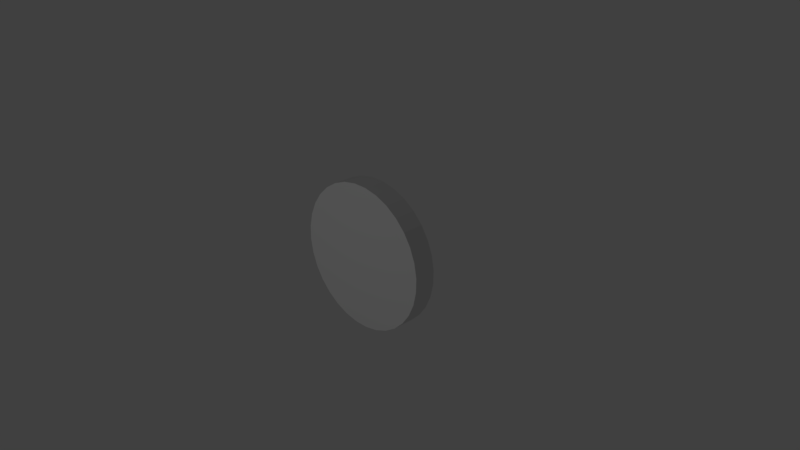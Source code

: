 # Source: target.blend  (saved by Blender 2.78.0; exported with 4.5.12 LTS)
import bpy
from mathutils import Matrix  # noqa: F401  (used for matrix-valued properties, if any)

bpy.ops.wm.read_factory_settings(use_empty=True)
scene = bpy.context.scene
scene.name = 'Scene'

# ---- collections
col_collection_1 = bpy.data.collections.new('Collection 1'); scene.collection.children.link(col_collection_1)

# ---- materials (node trees are filled in below, after node groups)
mat_material_001 = bpy.data.materials.new('Material.001')
mat_material_001.alpha_threshold = 0.0
mat_material_001.use_transparent_shadow = False
mat_material_001.preview_render_type = 'HAIR'
mat_material_001.roughness = 0.5

# ---- material node trees

# ---- world
world_world = bpy.data.worlds.new('World'); scene.world = world_world
world_world.color = (0.05088, 0.05088, 0.05088)
world_world.use_sun_shadow = False
world_world.sun_shadow_jitter_overblur = 0.0
world_world.cycles.sampling_method = 'MANUAL'

# ---- cameras
cam_camera = bpy.data.cameras.new('Camera')
cam_camera.clip_end = 100.0
cam_camera.lens = 35.0
cam_camera.sensor_width = 32.0
cam_camera.sensor_height = 18.0
cam_camera.ortho_scale = 7.314
cam_camera.dof.focus_distance = 0.0
cam_camera.dof.aperture_fstop = 128.0

# ---- lights
light_lamp = bpy.data.lights.new('Lamp', 'POINT')
light_lamp.transmission_factor = 0.0
light_lamp.cutoff_distance = 30.0
light_lamp.energy = 100.0
light_lamp.shadow_buffer_clip_start = 1.001
light_lamp.shadow_soft_size = 0.1
light_lamp.shadow_maximum_resolution = 0.006
light_lamp.use_absolute_resolution = True

# ---- meshes
me_cylinder = bpy.data.meshes.new('Cylinder')
me_cylinder.from_pydata([(-0.3086, 0.9544, 0.1279), (-0.3107, 0.9468, -0.172), (-0.4881, 0.8758, 0.1311), (-0.4902, 0.8682, -0.1688), (-0.6489, 0.7637, 0.1351), (-0.651, 0.756, -0.1648), (-0.7847, 0.6223, 0.1396), (-0.7867, 0.6147, -0.1603), (-0.8902, 0.4573, 0.1446), (-0.8923, 0.4496, -0.1553), (-0.9616, 0.2747, 0.1497), (-0.9636, 0.2671, -0.1502), (-0.9959, 0.08179, 0.1549), (-0.998, 0.07415, -0.145), (-0.9919, -0.1141, 0.1598), (-0.994, -0.1218, -0.1401), (-0.9498, -0.3055, 0.1644), (-0.9519, -0.3132, -0.1355), (-0.8711, -0.485, 0.1685), (-0.8732, -0.4927, -0.1314), (-0.7589, -0.6458, 0.1718), (-0.761, -0.6534, -0.1281), (-0.6175, -0.7815, 0.1743), (-0.6196, -0.7892, -0.1256), (-0.4524, -0.8871, 0.1758), (-0.4544, -0.8948, -0.1241), (-0.2698, -0.9584, 0.1764), (-0.2719, -0.9661, -0.1235), (-0.07678, -0.9928, 0.1759), (-0.07886, -1.0, -0.124), (0.1192, -0.9889, 0.1744), (0.1171, -0.9965, -0.1255), (0.3107, -0.9468, 0.172), (0.3086, -0.9544, -0.1279), (0.4902, -0.8682, 0.1688), (0.4881, -0.8758, -0.1311), (0.651, -0.756, 0.1648), (0.6489, -0.7637, -0.1351), (0.7867, -0.6147, 0.1603), (0.7847, -0.6223, -0.1396), (0.8923, -0.4496, 0.1553), (0.8902, -0.4573, -0.1446), (0.9636, -0.2671, 0.1502), (0.9616, -0.2747, -0.1497), (0.998, -0.07415, 0.145), (0.9959, -0.08179, -0.1549), (0.994, 0.1218, 0.1401), (0.9919, 0.1141, -0.1598), (0.9519, 0.3132, 0.1355), (0.9498, 0.3055, -0.1644), (0.8732, 0.4927, 0.1314), (0.8711, 0.485, -0.1685), (0.761, 0.6534, 0.1281), (0.7589, 0.6458, -0.1718), (0.6196, 0.7892, 0.1256), (0.6175, 0.7815, -0.1743), (0.4544, 0.8948, 0.1241), (0.4524, 0.8871, -0.1758), (0.2719, 0.9661, 0.1235), (0.2698, 0.9584, -0.1764), (0.07886, 1.0, 0.124), (0.07678, 0.9928, -0.1759), (-0.1171, 0.9965, 0.1255), (-0.1192, 0.9889, -0.1744)], [], [(0, 1, 3, 2), (2, 3, 5, 4), (4, 5, 7, 6), (6, 7, 9, 8), (8, 9, 11, 10), (10, 11, 13, 12), (12, 13, 15, 14), (14, 15, 17, 16), (16, 17, 19, 18), (18, 19, 21, 20), (20, 21, 23, 22), (22, 23, 25, 24), (24, 25, 27, 26), (26, 27, 29, 28), (28, 29, 31, 30), (30, 31, 33, 32), (32, 33, 35, 34), (34, 35, 37, 36), (36, 37, 39, 38), (38, 39, 41, 40), (40, 41, 43, 42), (42, 43, 45, 44), (44, 45, 47, 46), (46, 47, 49, 48), (48, 49, 51, 50), (50, 51, 53, 52), (52, 53, 55, 54), (54, 55, 57, 56), (56, 57, 59, 58), (58, 59, 61, 60), (3, 1, 63, 61, 59, 57, 55, 53, 51, 49, 47, 45, 43, 41, 39, 37, 35, 33, 31, 29, 27, 25, 23, 21, 19, 17, 15, 13, 11, 9, 7, 5), (60, 61, 63, 62), (62, 63, 1, 0), (0, 2, 4, 6, 8, 10, 12, 14, 16, 18, 20, 22, 24, 26, 28, 30, 32, 34, 36, 38, 40, 42, 44, 46, 48, 50, 52, 54, 56, 58, 60, 62)])
_uv = me_cylinder.uv_layers.new(name='UVMap')
_uv.uv.foreach_set('vector', [1.0, 0.1696, 0.8842, 0.1696, 0.8842, 0.1213, 1.0, 0.1213, 1.0, 0.1213, 0.8842, 0.1213, 0.8842, 0.07577, 1.0, 0.07577, 1.0, 0.07577, 0.8842, 0.07577, 0.8842, 0.03482, 1.0, 0.03482, 1.0, 0.03482, 0.8842, 0.03482, 0.8842, 0.0, 1.0, 0.0, 0.7684, 0.0, 0.8842, 1.497e-08, 0.8842, 0.03482, 0.7684, 0.03482, 0.7684, 0.03482, 0.8842, 0.03482, 0.8842, 0.07577, 0.7684, 0.07577, 0.7684, 0.07577, 0.8842, 0.07577, 0.8842, 0.1213, 0.7684, 0.1213, 0.7684, 0.1213, 0.8842, 0.1213, 0.8842, 0.1696, 0.7684, 0.1696, 0.7684, 0.1696, 0.8842, 0.1696, 0.8842, 0.2188, 0.7684, 0.2188, 0.7684, 0.2188, 0.8842, 0.2188, 0.8842, 0.2671, 0.7684, 0.2671, 0.7684, 0.2671, 0.8842, 0.2671, 0.8842, 0.3126, 0.7684, 0.3126, 0.7684, 0.3126, 0.8842, 0.3126, 0.8842, 0.3536, 0.7684, 0.3536, 0.7684, 0.3536, 0.8842, 0.3536, 0.8842, 0.3884, 0.7684, 0.3884, 1.0, 0.7071, 0.8842, 0.7071, 0.8842, 0.6662, 1.0, 0.6662, 1.0, 0.6662, 0.8842, 0.6662, 0.8842, 0.6207, 1.0, 0.6207, 1.0, 0.6207, 0.8842, 0.6207, 0.8842, 0.5724, 1.0, 0.5724, 1.0, 0.5724, 0.8842, 0.5724, 0.8842, 0.5231, 1.0, 0.5231, 1.0, 0.5231, 0.8842, 0.5231, 0.8842, 0.4748, 1.0, 0.4748, 1.0, 0.4748, 0.8842, 0.4748, 0.8842, 0.4293, 1.0, 0.4293, 1.0, 0.4293, 0.8842, 0.4293, 0.8842, 0.3884, 1.0, 0.3884, 0.8842, 0.7071, 0.7684, 0.7071, 0.7684, 0.6662, 0.8842, 0.6662, 0.8842, 0.6662, 0.7684, 0.6662, 0.7684, 0.6207, 0.8842, 0.6207, 0.8842, 0.6207, 0.7684, 0.6207, 0.7684, 0.5724, 0.8842, 0.5724, 0.8842, 0.5724, 0.7684, 0.5724, 0.7684, 0.5231, 0.8842, 0.5231, 0.8842, 0.5231, 0.7684, 0.5231, 0.7684, 0.4748, 0.8842, 0.4748, 0.8842, 0.4748, 0.7684, 0.4748, 0.7684, 0.4293, 0.8842, 0.4293, 0.8842, 0.4293, 0.7684, 0.4293, 0.7684, 0.3884, 0.8842, 0.3884, 1.0, 0.3884, 0.8842, 0.3884, 0.8842, 0.3536, 1.0, 0.3536, 1.0, 0.3536, 0.8842, 0.3536, 0.8842, 0.3126, 1.0, 0.3126, 1.0, 0.3126, 0.8842, 0.3126, 0.8842, 0.2671, 1.0, 0.2671, 0.3463, 0.5, 0.2721, 0.4904, 0.2022, 0.4715, 0.1393, 0.4442, 0.08577, 0.4094, 0.04373, 0.3684, 0.01476, 0.3229, 6.903e-08, 0.2746, 0.0, 0.2254, 0.01476, 0.1771, 0.04372, 0.1316, 0.08577, 0.09063, 0.1393, 0.05581, 0.2022, 0.02845, 0.2721, 0.009607, 0.3463, 1.497e-08, 0.422, 0.0, 0.4962, 0.009607, 0.5662, 0.02845, 0.6291, 0.05581, 0.6826, 0.09063, 0.7246, 0.1316, 0.7536, 0.1771, 0.7684, 0.2254, 0.7684, 0.2746, 0.7536, 0.3229, 0.7246, 0.3684, 0.6826, 0.4094, 0.6291, 0.4442, 0.5662, 0.4715, 0.4962, 0.4904, 0.422, 0.5, 1.0, 0.2671, 0.8842, 0.2671, 0.8842, 0.2188, 1.0, 0.2188, 1.0, 0.2188, 0.8842, 0.2188, 0.8842, 0.1696, 1.0, 0.1696, 0.2721, 0.5096, 0.3463, 0.5, 0.422, 0.5, 0.4962, 0.5096, 0.5662, 0.5285, 0.6291, 0.5558, 0.6826, 0.5906, 0.7246, 0.6316, 0.7536, 0.6771, 0.7684, 0.7254, 0.7684, 0.7746, 0.7536, 0.8229, 0.7246, 0.8684, 0.6826, 0.9094, 0.6291, 0.9442, 0.5662, 0.9715, 0.4962, 0.9904, 0.422, 1.0, 0.3463, 1.0, 0.2721, 0.9904, 0.2022, 0.9715, 0.1393, 0.9442, 0.08577, 0.9094, 0.04372, 0.8684, 0.01476, 0.8229, 0.0, 0.7746, 6.903e-08, 0.7254, 0.01476, 0.6771, 0.04372, 0.6316, 0.08577, 0.5906, 0.1393, 0.5558, 0.2022, 0.5285])
me_cylinder.materials.append(mat_material_001)
me_cylinder.use_remesh_preserve_volume = False
me_cylinder.use_remesh_preserve_attributes = False
me_cylinder.use_mirror_vertex_groups = False
me_cylinder.update()

# ---- objects
ob_cylinder = bpy.data.objects.new('Cylinder', me_cylinder)
ob_lamp = bpy.data.objects.new('Lamp', light_lamp)
ob_camera = bpy.data.objects.new('Camera', cam_camera)

# ---- transforms, parenting, visibility, modifiers, constraints
ob_cylinder.location = (0.0, 0.0, 0.0)
ob_cylinder.rotation_euler = (1.571, 0.6109, 0.0)
ob_cylinder.lineart.crease_threshold = 0.0
ob_lamp.location = (-0.003673, -6.973, 2.368)
ob_lamp.rotation_euler = (0.6503, 0.05522, 1.866)
ob_lamp.lock_rotations_4d = False
ob_lamp.empty_display_type = 'ARROWS'
ob_lamp.color = (0.0, 0.0, 0.0, 0.0)
ob_lamp.hide_viewport = True
ob_lamp.lineart.crease_threshold = 0.0
ob_camera.location = (7.481, -6.508, 5.344)
ob_camera.rotation_euler = (1.109, 0.0, 0.8149)
ob_camera.lock_rotations_4d = False
ob_camera.empty_display_type = 'ARROWS'
ob_camera.color = (0.0, 0.0, 0.0, 0.0)
ob_camera.hide_viewport = True
ob_camera.display_type = 'WIRE'
ob_camera.lineart.crease_threshold = 0.0

# ---- collection membership
col_collection_1.objects.link(ob_cylinder)
col_collection_1.objects.link(ob_lamp)
col_collection_1.objects.link(ob_camera)

# ---- scene / render settings (as saved in the file)
scene.camera = ob_camera
scene.frame_start = 1; scene.frame_end = 250; scene.frame_set(0)
scene.render.engine = 'BLENDER_EEVEE_NEXT'
scene.render.resolution_percentage = 50
scene.render.dither_intensity = 0.0
scene.cycles.use_denoising = False
scene.cycles.samples = 128
scene.cycles.sampling_pattern = 'TABULATED_SOBOL'
scene.cycles.light_sampling_threshold = 0.0
scene.cycles.use_adaptive_sampling = False
scene.cycles.use_light_tree = False
scene.cycles.blur_glossy = 0.0
scene.cycles.sample_clamp_indirect = 0.0
scene.view_settings.view_transform = 'Standard'
bpy.context.view_layer.update()
